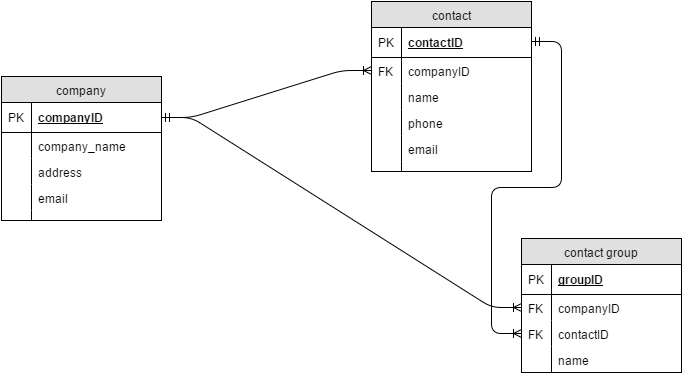

The diagram above was exported from draw.io. Its source (the exported page's mxGraphModel, read from the mxfile embedded in the PNG):
<mxGraphModel dx="1888" dy="553" grid="1" gridSize="10" guides="1" tooltips="1" connect="1" arrows="1" fold="1" page="1" pageScale="1" pageWidth="826" pageHeight="1169" background="#ffffff" math="0" shadow="0">
  <root>
    <mxCell id="0" />
    <mxCell id="1" parent="0" />
    <mxCell id="2" value="company" style="swimlane;html=1;fontStyle=0;childLayout=stackLayout;horizontal=1;startSize=26;fillColor=#e0e0e0;horizontalStack=0;resizeParent=1;resizeLast=0;collapsible=1;marginBottom=0;swimlaneFillColor=#ffffff;align=center;" vertex="1" parent="1">
      <mxGeometry x="-20" y="131" width="160" height="144" as="geometry" />
    </mxCell>
    <mxCell id="3" value="companyID" style="shape=partialRectangle;top=0;left=0;right=0;bottom=1;html=1;align=left;verticalAlign=middle;fillColor=none;spacingLeft=34;spacingRight=4;whiteSpace=wrap;overflow=hidden;rotatable=0;points=[[0,0.5],[1,0.5]];portConstraint=eastwest;dropTarget=0;fontStyle=5;" vertex="1" parent="2">
      <mxGeometry y="26" width="160" height="30" as="geometry" />
    </mxCell>
    <mxCell id="4" value="PK" style="shape=partialRectangle;top=0;left=0;bottom=0;html=1;fillColor=none;align=left;verticalAlign=middle;spacingLeft=4;spacingRight=4;whiteSpace=wrap;overflow=hidden;rotatable=0;points=[];portConstraint=eastwest;part=1;" vertex="1" connectable="0" parent="3">
      <mxGeometry width="30" height="30" as="geometry" />
    </mxCell>
    <mxCell id="5" value="company_name" style="shape=partialRectangle;top=0;left=0;right=0;bottom=0;html=1;align=left;verticalAlign=top;fillColor=none;spacingLeft=34;spacingRight=4;whiteSpace=wrap;overflow=hidden;rotatable=0;points=[[0,0.5],[1,0.5]];portConstraint=eastwest;dropTarget=0;" vertex="1" parent="2">
      <mxGeometry y="56" width="160" height="26" as="geometry" />
    </mxCell>
    <mxCell id="6" value="" style="shape=partialRectangle;top=0;left=0;bottom=0;html=1;fillColor=none;align=left;verticalAlign=top;spacingLeft=4;spacingRight=4;whiteSpace=wrap;overflow=hidden;rotatable=0;points=[];portConstraint=eastwest;part=1;" vertex="1" connectable="0" parent="5">
      <mxGeometry width="30" height="26" as="geometry" />
    </mxCell>
    <mxCell id="14" value="address" style="shape=partialRectangle;top=0;left=0;right=0;bottom=0;html=1;align=left;verticalAlign=top;fillColor=none;spacingLeft=34;spacingRight=4;whiteSpace=wrap;overflow=hidden;rotatable=0;points=[[0,0.5],[1,0.5]];portConstraint=eastwest;dropTarget=0;" vertex="1" parent="2">
      <mxGeometry y="82" width="160" height="26" as="geometry" />
    </mxCell>
    <mxCell id="15" value="" style="shape=partialRectangle;top=0;left=0;bottom=0;html=1;fillColor=none;align=left;verticalAlign=top;spacingLeft=4;spacingRight=4;whiteSpace=wrap;overflow=hidden;rotatable=0;points=[];portConstraint=eastwest;part=1;" vertex="1" connectable="0" parent="14">
      <mxGeometry width="30" height="26" as="geometry" />
    </mxCell>
    <mxCell id="26" value="email" style="shape=partialRectangle;top=0;left=0;right=0;bottom=0;html=1;align=left;verticalAlign=top;fillColor=none;spacingLeft=34;spacingRight=4;whiteSpace=wrap;overflow=hidden;rotatable=0;points=[[0,0.5],[1,0.5]];portConstraint=eastwest;dropTarget=0;" vertex="1" parent="2">
      <mxGeometry y="108" width="160" height="26" as="geometry" />
    </mxCell>
    <mxCell id="27" value="" style="shape=partialRectangle;top=0;left=0;bottom=0;html=1;fillColor=none;align=left;verticalAlign=top;spacingLeft=4;spacingRight=4;whiteSpace=wrap;overflow=hidden;rotatable=0;points=[];portConstraint=eastwest;part=1;" vertex="1" connectable="0" parent="26">
      <mxGeometry width="30" height="26" as="geometry" />
    </mxCell>
    <mxCell id="11" value="" style="shape=partialRectangle;top=0;left=0;right=0;bottom=0;html=1;align=left;verticalAlign=top;fillColor=none;spacingLeft=34;spacingRight=4;whiteSpace=wrap;overflow=hidden;rotatable=0;points=[[0,0.5],[1,0.5]];portConstraint=eastwest;dropTarget=0;" vertex="1" parent="2">
      <mxGeometry y="134" width="160" height="10" as="geometry" />
    </mxCell>
    <mxCell id="12" value="" style="shape=partialRectangle;top=0;left=0;bottom=0;html=1;fillColor=none;align=left;verticalAlign=top;spacingLeft=4;spacingRight=4;whiteSpace=wrap;overflow=hidden;rotatable=0;points=[];portConstraint=eastwest;part=1;" vertex="1" connectable="0" parent="11">
      <mxGeometry width="30" height="10" as="geometry" />
    </mxCell>
    <mxCell id="30" value="contact" style="swimlane;html=1;fontStyle=0;childLayout=stackLayout;horizontal=1;startSize=26;fillColor=#e0e0e0;horizontalStack=0;resizeParent=1;resizeLast=0;collapsible=1;marginBottom=0;swimlaneFillColor=#ffffff;align=center;" vertex="1" parent="1">
      <mxGeometry x="350" y="56" width="160" height="170" as="geometry" />
    </mxCell>
    <mxCell id="31" value="contactID" style="shape=partialRectangle;top=0;left=0;right=0;bottom=1;html=1;align=left;verticalAlign=middle;fillColor=none;spacingLeft=34;spacingRight=4;whiteSpace=wrap;overflow=hidden;rotatable=0;points=[[0,0.5],[1,0.5]];portConstraint=eastwest;dropTarget=0;fontStyle=5;" vertex="1" parent="30">
      <mxGeometry y="26" width="160" height="30" as="geometry" />
    </mxCell>
    <mxCell id="32" value="PK" style="shape=partialRectangle;top=0;left=0;bottom=0;html=1;fillColor=none;align=left;verticalAlign=middle;spacingLeft=4;spacingRight=4;whiteSpace=wrap;overflow=hidden;rotatable=0;points=[];portConstraint=eastwest;part=1;" vertex="1" connectable="0" parent="31">
      <mxGeometry width="30" height="30" as="geometry" />
    </mxCell>
    <mxCell id="33" value="companyID" style="shape=partialRectangle;top=0;left=0;right=0;bottom=0;html=1;align=left;verticalAlign=top;fillColor=none;spacingLeft=34;spacingRight=4;whiteSpace=wrap;overflow=hidden;rotatable=0;points=[[0,0.5],[1,0.5]];portConstraint=eastwest;dropTarget=0;" vertex="1" parent="30">
      <mxGeometry y="56" width="160" height="26" as="geometry" />
    </mxCell>
    <mxCell id="34" value="FK" style="shape=partialRectangle;top=0;left=0;bottom=0;html=1;fillColor=none;align=left;verticalAlign=top;spacingLeft=4;spacingRight=4;whiteSpace=wrap;overflow=hidden;rotatable=0;points=[];portConstraint=eastwest;part=1;" vertex="1" connectable="0" parent="33">
      <mxGeometry width="30" height="26" as="geometry" />
    </mxCell>
    <mxCell id="35" value="name" style="shape=partialRectangle;top=0;left=0;right=0;bottom=0;html=1;align=left;verticalAlign=top;fillColor=none;spacingLeft=34;spacingRight=4;whiteSpace=wrap;overflow=hidden;rotatable=0;points=[[0,0.5],[1,0.5]];portConstraint=eastwest;dropTarget=0;" vertex="1" parent="30">
      <mxGeometry y="82" width="160" height="26" as="geometry" />
    </mxCell>
    <mxCell id="36" value="" style="shape=partialRectangle;top=0;left=0;bottom=0;html=1;fillColor=none;align=left;verticalAlign=top;spacingLeft=4;spacingRight=4;whiteSpace=wrap;overflow=hidden;rotatable=0;points=[];portConstraint=eastwest;part=1;" vertex="1" connectable="0" parent="35">
      <mxGeometry width="30" height="26" as="geometry" />
    </mxCell>
    <mxCell id="37" value="phone" style="shape=partialRectangle;top=0;left=0;right=0;bottom=0;html=1;align=left;verticalAlign=top;fillColor=none;spacingLeft=34;spacingRight=4;whiteSpace=wrap;overflow=hidden;rotatable=0;points=[[0,0.5],[1,0.5]];portConstraint=eastwest;dropTarget=0;" vertex="1" parent="30">
      <mxGeometry y="108" width="160" height="26" as="geometry" />
    </mxCell>
    <mxCell id="38" value="" style="shape=partialRectangle;top=0;left=0;bottom=0;html=1;fillColor=none;align=left;verticalAlign=top;spacingLeft=4;spacingRight=4;whiteSpace=wrap;overflow=hidden;rotatable=0;points=[];portConstraint=eastwest;part=1;" vertex="1" connectable="0" parent="37">
      <mxGeometry width="30" height="26" as="geometry" />
    </mxCell>
    <mxCell id="42" value="email" style="shape=partialRectangle;top=0;left=0;right=0;bottom=0;html=1;align=left;verticalAlign=top;fillColor=none;spacingLeft=34;spacingRight=4;whiteSpace=wrap;overflow=hidden;rotatable=0;points=[[0,0.5],[1,0.5]];portConstraint=eastwest;dropTarget=0;" vertex="1" parent="30">
      <mxGeometry y="134" width="160" height="26" as="geometry" />
    </mxCell>
    <mxCell id="43" value="" style="shape=partialRectangle;top=0;left=0;bottom=0;html=1;fillColor=none;align=left;verticalAlign=top;spacingLeft=4;spacingRight=4;whiteSpace=wrap;overflow=hidden;rotatable=0;points=[];portConstraint=eastwest;part=1;" vertex="1" connectable="0" parent="42">
      <mxGeometry width="30" height="26" as="geometry" />
    </mxCell>
    <mxCell id="39" value="" style="shape=partialRectangle;top=0;left=0;right=0;bottom=0;html=1;align=left;verticalAlign=top;fillColor=none;spacingLeft=34;spacingRight=4;whiteSpace=wrap;overflow=hidden;rotatable=0;points=[[0,0.5],[1,0.5]];portConstraint=eastwest;dropTarget=0;" vertex="1" parent="30">
      <mxGeometry y="160" width="160" height="10" as="geometry" />
    </mxCell>
    <mxCell id="40" value="" style="shape=partialRectangle;top=0;left=0;bottom=0;html=1;fillColor=none;align=left;verticalAlign=top;spacingLeft=4;spacingRight=4;whiteSpace=wrap;overflow=hidden;rotatable=0;points=[];portConstraint=eastwest;part=1;" vertex="1" connectable="0" parent="39">
      <mxGeometry width="30" height="10" as="geometry" />
    </mxCell>
    <mxCell id="44" value="contact group" style="swimlane;html=1;fontStyle=0;childLayout=stackLayout;horizontal=1;startSize=26;fillColor=#e0e0e0;horizontalStack=0;resizeParent=1;resizeLast=0;collapsible=1;marginBottom=0;swimlaneFillColor=#ffffff;align=center;" vertex="1" parent="1">
      <mxGeometry x="500" y="293" width="160" height="134" as="geometry" />
    </mxCell>
    <mxCell id="45" value="groupID" style="shape=partialRectangle;top=0;left=0;right=0;bottom=1;html=1;align=left;verticalAlign=middle;fillColor=none;spacingLeft=34;spacingRight=4;whiteSpace=wrap;overflow=hidden;rotatable=0;points=[[0,0.5],[1,0.5]];portConstraint=eastwest;dropTarget=0;fontStyle=5;" vertex="1" parent="44">
      <mxGeometry y="26" width="160" height="30" as="geometry" />
    </mxCell>
    <mxCell id="46" value="PK" style="shape=partialRectangle;top=0;left=0;bottom=0;html=1;fillColor=none;align=left;verticalAlign=middle;spacingLeft=4;spacingRight=4;whiteSpace=wrap;overflow=hidden;rotatable=0;points=[];portConstraint=eastwest;part=1;" vertex="1" connectable="0" parent="45">
      <mxGeometry width="30" height="30" as="geometry" />
    </mxCell>
    <mxCell id="47" value="companyID" style="shape=partialRectangle;top=0;left=0;right=0;bottom=0;html=1;align=left;verticalAlign=top;fillColor=none;spacingLeft=34;spacingRight=4;whiteSpace=wrap;overflow=hidden;rotatable=0;points=[[0,0.5],[1,0.5]];portConstraint=eastwest;dropTarget=0;" vertex="1" parent="44">
      <mxGeometry y="56" width="160" height="26" as="geometry" />
    </mxCell>
    <mxCell id="48" value="FK" style="shape=partialRectangle;top=0;left=0;bottom=0;html=1;fillColor=none;align=left;verticalAlign=top;spacingLeft=4;spacingRight=4;whiteSpace=wrap;overflow=hidden;rotatable=0;points=[];portConstraint=eastwest;part=1;" vertex="1" connectable="0" parent="47">
      <mxGeometry width="30" height="26" as="geometry" />
    </mxCell>
    <mxCell id="59" value="contactID" style="shape=partialRectangle;top=0;left=0;right=0;bottom=0;html=1;align=left;verticalAlign=top;fillColor=none;spacingLeft=34;spacingRight=4;whiteSpace=wrap;overflow=hidden;rotatable=0;points=[[0,0.5],[1,0.5]];portConstraint=eastwest;dropTarget=0;" vertex="1" parent="44">
      <mxGeometry y="82" width="160" height="26" as="geometry" />
    </mxCell>
    <mxCell id="60" value="FK" style="shape=partialRectangle;top=0;left=0;bottom=0;html=1;fillColor=none;align=left;verticalAlign=top;spacingLeft=4;spacingRight=4;whiteSpace=wrap;overflow=hidden;rotatable=0;points=[];portConstraint=eastwest;part=1;" vertex="1" connectable="0" parent="59">
      <mxGeometry width="30" height="26" as="geometry" />
    </mxCell>
    <mxCell id="62" value="name" style="shape=partialRectangle;top=0;left=0;right=0;bottom=0;html=1;align=left;verticalAlign=top;fillColor=none;spacingLeft=34;spacingRight=4;whiteSpace=wrap;overflow=hidden;rotatable=0;points=[[0,0.5],[1,0.5]];portConstraint=eastwest;dropTarget=0;" vertex="1" parent="44">
      <mxGeometry y="108" width="160" height="26" as="geometry" />
    </mxCell>
    <mxCell id="63" value="" style="shape=partialRectangle;top=0;left=0;bottom=0;html=1;fillColor=none;align=left;verticalAlign=top;spacingLeft=4;spacingRight=4;whiteSpace=wrap;overflow=hidden;rotatable=0;points=[];portConstraint=eastwest;part=1;" vertex="1" connectable="0" parent="62">
      <mxGeometry width="30" height="26" as="geometry" />
    </mxCell>
    <mxCell id="64" value="" style="edgeStyle=entityRelationEdgeStyle;html=1;endArrow=ERoneToMany;startArrow=ERmandOne;exitX=1;exitY=0.5;entryX=0;entryY=0.5;" edge="1" parent="1" source="3" target="33">
      <mxGeometry width="100" height="100" relative="1" as="geometry">
        <mxPoint x="170" y="207" as="sourcePoint" />
        <mxPoint x="270" y="107" as="targetPoint" />
      </mxGeometry>
    </mxCell>
    <mxCell id="65" value="" style="edgeStyle=entityRelationEdgeStyle;html=1;endArrow=ERoneToMany;startArrow=ERmandOne;exitX=1;exitY=0.5;entryX=0;entryY=0.5;" edge="1" parent="1" source="3" target="47">
      <mxGeometry x="245" y="326" width="100" height="100" as="geometry">
        <mxPoint x="245" y="373" as="sourcePoint" />
        <mxPoint x="455" y="326" as="targetPoint" />
      </mxGeometry>
    </mxCell>
    <mxCell id="67" value="" style="edgeStyle=entityRelationEdgeStyle;html=1;endArrow=ERoneToMany;startArrow=ERmandOne;exitX=1;exitY=0.467;exitPerimeter=0;entryX=0;entryY=0.5;" edge="1" parent="1" source="31" target="59">
      <mxGeometry width="100" height="100" relative="1" as="geometry">
        <mxPoint x="220" y="112" as="sourcePoint" />
        <mxPoint x="320" y="12" as="targetPoint" />
      </mxGeometry>
    </mxCell>
  </root>
</mxGraphModel>